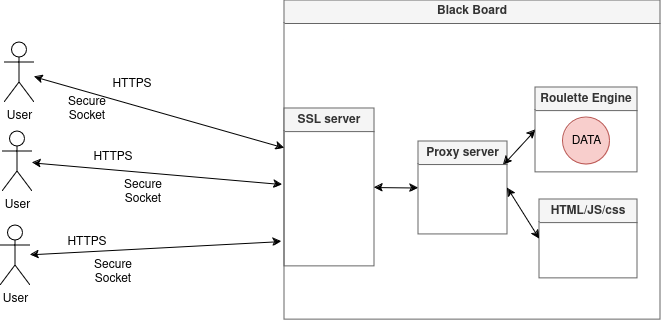

The diagram above was exported from draw.io. Its source (the exported page's mxGraphModel, read from the mxfile embedded in the PNG):
<mxGraphModel dx="1238" dy="2769" grid="0" gridSize="10" guides="1" tooltips="1" connect="1" arrows="1" fold="1" page="0" pageScale="1" pageWidth="827" pageHeight="1169" math="0" shadow="0">
  <root>
    <mxCell id="0" />
    <mxCell id="1" parent="0" />
    <mxCell id="2" value="User" style="shape=umlActor;verticalLabelPosition=bottom;verticalAlign=top;html=1;" vertex="1" parent="1">
      <mxGeometry x="1380" y="492.1" width="30" height="60" as="geometry" />
    </mxCell>
    <mxCell id="3" value="Black Board" style="swimlane;whiteSpace=wrap;html=1;fillColor=#f5f5f5;fontColor=#333333;strokeColor=#666666;" vertex="1" parent="1">
      <mxGeometry x="1660" y="450" width="376" height="319.1" as="geometry" />
    </mxCell>
    <mxCell id="4" value="SSL server" style="swimlane;whiteSpace=wrap;html=1;fillColor=#f5f5f5;fontColor=#333333;strokeColor=#666666;" vertex="1" parent="3">
      <mxGeometry y="108.1" width="90" height="157.9" as="geometry" />
    </mxCell>
    <mxCell id="5" value="Proxy server" style="swimlane;whiteSpace=wrap;html=1;fillColor=#f5f5f5;fontColor=#333333;strokeColor=#666666;" vertex="1" parent="3">
      <mxGeometry x="134" y="141.05" width="89" height="92.95" as="geometry" />
    </mxCell>
    <mxCell id="6" value="Roulette Engine" style="swimlane;whiteSpace=wrap;html=1;fillColor=#f5f5f5;fontColor=#333333;strokeColor=#666666;" vertex="1" parent="3">
      <mxGeometry x="251" y="87.1" width="102" height="84.9" as="geometry" />
    </mxCell>
    <mxCell id="7" value="DATA" style="ellipse;whiteSpace=wrap;html=1;aspect=fixed;fillColor=#f8cecc;strokeColor=#b85450;" vertex="1" parent="6">
      <mxGeometry x="27.5" y="29.900000000000002" width="47" height="47" as="geometry" />
    </mxCell>
    <mxCell id="8" value="HTML/JS/css" style="swimlane;whiteSpace=wrap;html=1;startSize=23;fillColor=#f5f5f5;fontColor=#333333;strokeColor=#666666;" vertex="1" parent="3">
      <mxGeometry x="255" y="199.1" width="98" height="78.9" as="geometry" />
    </mxCell>
    <mxCell id="9" value="" style="endArrow=classic;startArrow=classic;html=1;rounded=0;exitX=1;exitY=0.5;exitDx=0;exitDy=0;entryX=0;entryY=0.5;entryDx=0;entryDy=0;" edge="1" parent="3" source="4" target="5">
      <mxGeometry width="50" height="50" relative="1" as="geometry">
        <mxPoint x="173" y="194.34000000000003" as="sourcePoint" />
        <mxPoint x="230" y="194.10000000000002" as="targetPoint" />
      </mxGeometry>
    </mxCell>
    <mxCell id="10" value="" style="endArrow=classic;startArrow=classic;html=1;rounded=0;exitX=0;exitY=0.5;exitDx=0;exitDy=0;entryX=1;entryY=0.25;entryDx=0;entryDy=0;" edge="1" parent="3" source="6">
      <mxGeometry width="50" height="50" relative="1" as="geometry">
        <mxPoint x="491" y="212.10000000000002" as="sourcePoint" />
        <mxPoint x="219.00000000000023" y="164.28750000000025" as="targetPoint" />
      </mxGeometry>
    </mxCell>
    <mxCell id="11" value="" style="endArrow=classic;startArrow=classic;html=1;rounded=0;entryX=1;entryY=0.5;entryDx=0;entryDy=0;exitX=0;exitY=0.5;exitDx=0;exitDy=0;" edge="1" parent="3" source="8" target="5">
      <mxGeometry width="50" height="50" relative="1" as="geometry">
        <mxPoint x="602" y="318.1" as="sourcePoint" />
        <mxPoint x="573" y="279.1" as="targetPoint" />
      </mxGeometry>
    </mxCell>
    <mxCell id="12" value="User" style="shape=umlActor;verticalLabelPosition=bottom;verticalAlign=top;html=1;" vertex="1" parent="1">
      <mxGeometry x="1378" y="581.1" width="30" height="60" as="geometry" />
    </mxCell>
    <mxCell id="13" value="User" style="shape=umlActor;verticalLabelPosition=bottom;verticalAlign=top;html=1;" vertex="1" parent="1">
      <mxGeometry x="1376" y="675.1" width="30" height="60" as="geometry" />
    </mxCell>
    <mxCell id="14" value="" style="endArrow=classic;startArrow=classic;html=1;rounded=0;entryX=0;entryY=0.25;entryDx=0;entryDy=0;" edge="1" source="2" target="4" parent="1">
      <mxGeometry width="50" height="50" relative="1" as="geometry">
        <mxPoint x="1596" y="611.1" as="sourcePoint" />
        <mxPoint x="1646" y="561.1" as="targetPoint" />
      </mxGeometry>
    </mxCell>
    <mxCell id="15" value="" style="endArrow=classic;startArrow=classic;html=1;rounded=0;" edge="1" source="12" parent="1">
      <mxGeometry width="50" height="50" relative="1" as="geometry">
        <mxPoint x="1596" y="611.1" as="sourcePoint" />
        <mxPoint x="1658" y="634.1" as="targetPoint" />
      </mxGeometry>
    </mxCell>
    <mxCell id="16" value="" style="endArrow=classic;startArrow=classic;html=1;rounded=0;" edge="1" source="13" parent="1">
      <mxGeometry width="50" height="50" relative="1" as="geometry">
        <mxPoint x="1596" y="611.1" as="sourcePoint" />
        <mxPoint x="1657" y="691.1" as="targetPoint" />
      </mxGeometry>
    </mxCell>
    <mxCell id="17" value="HTTPS" style="text;html=1;align=center;verticalAlign=middle;whiteSpace=wrap;rounded=0;" vertex="1" parent="1">
      <mxGeometry x="1478" y="519.1" width="60" height="30" as="geometry" />
    </mxCell>
    <mxCell id="18" value="HTTPS" style="text;html=1;align=center;verticalAlign=middle;whiteSpace=wrap;rounded=0;" vertex="1" parent="1">
      <mxGeometry x="1459" y="592.1" width="60" height="30" as="geometry" />
    </mxCell>
    <mxCell id="19" value="HTTPS" style="text;html=1;align=center;verticalAlign=middle;whiteSpace=wrap;rounded=0;" vertex="1" parent="1">
      <mxGeometry x="1433" y="677.1" width="60" height="30" as="geometry" />
    </mxCell>
    <mxCell id="20" value="Secure Socket" style="text;html=1;align=center;verticalAlign=middle;whiteSpace=wrap;rounded=0;" vertex="1" parent="1">
      <mxGeometry x="1459" y="707.1" width="60" height="30" as="geometry" />
    </mxCell>
    <mxCell id="21" value="Secure Socket" style="text;html=1;align=center;verticalAlign=middle;whiteSpace=wrap;rounded=0;" vertex="1" parent="1">
      <mxGeometry x="1489" y="627.1" width="60" height="30" as="geometry" />
    </mxCell>
    <mxCell id="22" value="Secure Socket" style="text;html=1;align=center;verticalAlign=middle;whiteSpace=wrap;rounded=0;" vertex="1" parent="1">
      <mxGeometry x="1433" y="544.1" width="60" height="30" as="geometry" />
    </mxCell>
  </root>
</mxGraphModel>